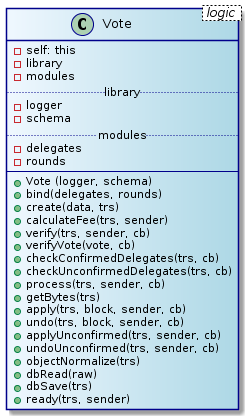

The diagram above was rendered by PlantUML. Its source (embedded in the PNG):
@startuml
skinparam class {
	BackgroundColor AliceBlue|LightBlue
	ArrowColor Black
	BorderColor DarkBlue
}
class Vote < logic > {
  - self: this
  - library
  - modules
  .. library ..
  - logger
  - schema
  .. modules ..
  - delegates
  - rounds
  --
  + Vote (logger, schema)
  + bind(delegates, rounds)
  + create(data, trs)
  + calculateFee(trs, sender)
  + verify(trs, sender, cb)
  + verifyVote(vote, cb)
  + checkConfirmedDelegates(trs, cb)
  + checkUnconfirmedDelegates(trs, cb)
  + process(trs, sender, cb)
  + getBytes(trs)
  + apply(trs, block, sender, cb)
  + undo(trs, block, sender, cb)
  + applyUnconfirmed(trs, sender, cb)
  + undoUnconfirmed(trs, sender, cb)
  + objectNormalize(trs)
  + dbRead(raw)
  + dbSave(trs)
  + ready(trs, sender)
}
@endtuml